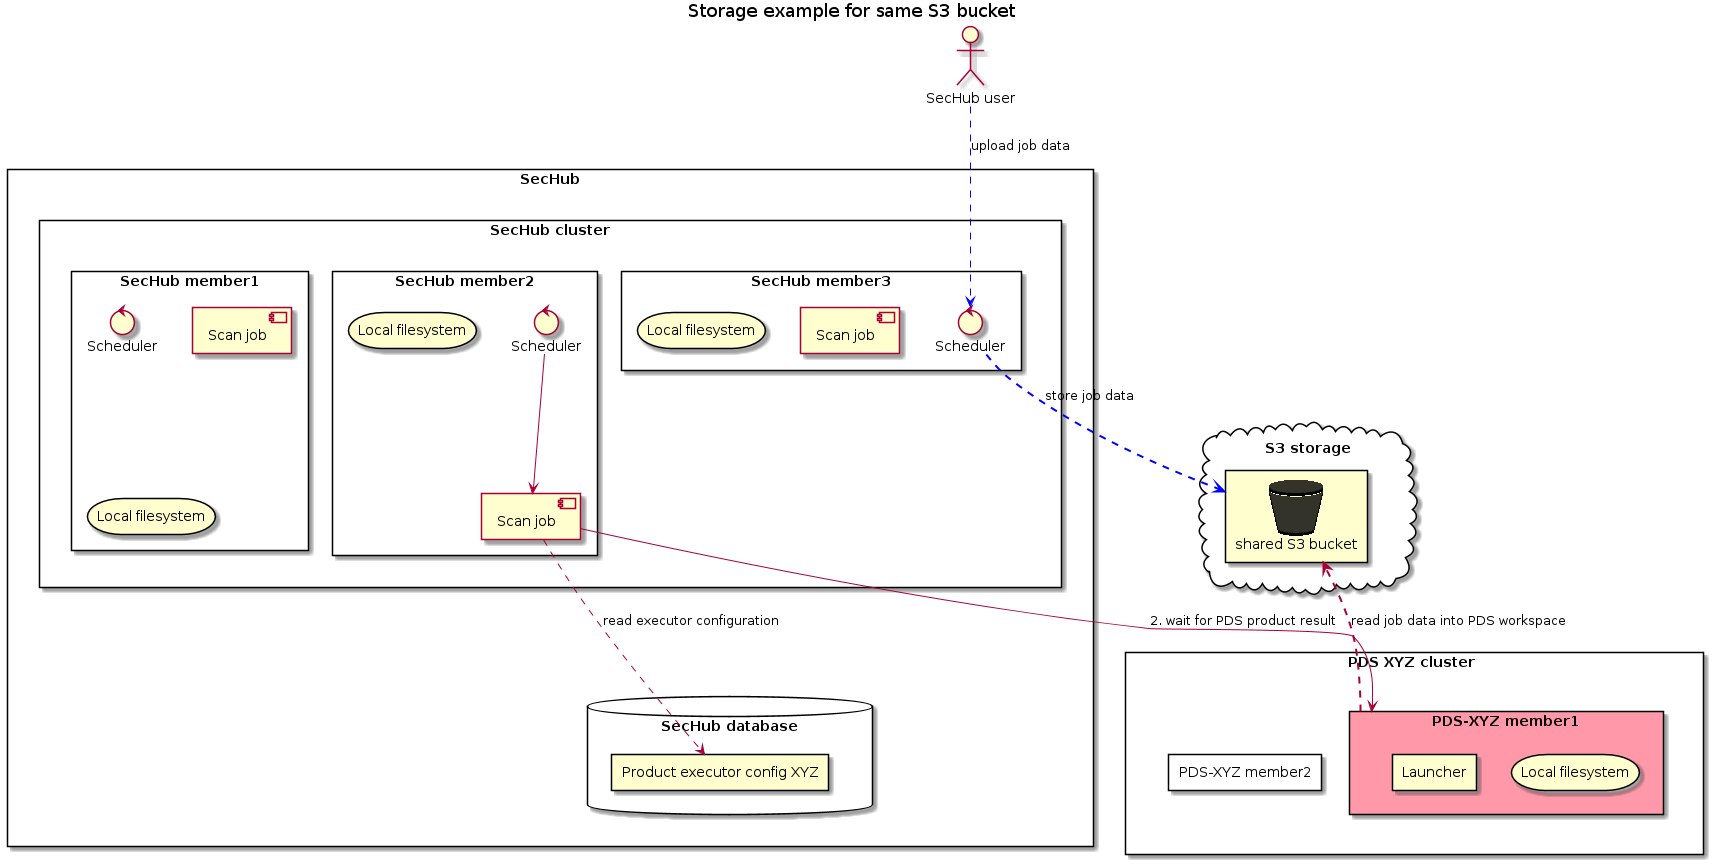

The diagram above was rendered by PlantUML. Its source (embedded in the PNG):
@startuml



skinparam defaultTextAlignment center
sprite $AmazonS3 [68x83/16] {
00000000000000000000000000000000000000000000000000000000000000000000
0000000000000000000000000000000EEEBB00000000000000000000000000000000
00000000000000000000000000000EEEEEBBBB000000000000000000000000000000
000000000000000000000000000EEEEEEEBBBBBB0000000000000000000000000000
0000000000000000000000000EEEEEEEEEBBBBBBBB00000000000000000000000000
000000000000000000000000EEEEEEEEEEBBBBBBBBBB000000000000000000000000
0000000000000000000000EEEEEEEEEEEEBBBBBBBBBBBB0000000000000000000000
000000000000000000000EEEEEEEEEEEEEBBBBBBBBBBBBB000000000000000000000
000000000000000000000EEEEEEEEEEEEEBBBBBBBBBBBBB000000000000000000000
000000000000000000000EEEEEEEEEEEEEBBBBBBBBBBBBB000000000000000000000
000000000000000000000EEEEEEEEEEEEEBBBBBBBBBBBBB000000000000000000000
000000000000000000000EEEEEEEEEEEEEBBBBBBBBBBBBB000000000000000000000
000000000000000000000EEEEEEEEEEEEEBBBBBBBBBBBBB000000000000000000000
000000000000000000000EEEEEEEEEEEEEBBBBBBBBBBBBB000000000000000000000
000000000000000000000EEEEEEEEEEEEEBBBBBBBBBBBBB000000000000000000000
000EECBBB000000000000EEEEEEEEEEEEEBBBBBBBBBBBBB000000000000EEEBBB000
0EEEECBBBBBBB00000000EEEEEEEEEEEEEBBBBBBBBBBBBB00000000EEEEEEECBBBB0
EEEEECBBBBBBBBBBB0000EEEEEEEEEEEEEBBBBBBBBBBBBB000EEEEEEEEEEEECBBBBB
EEEEECBBBBBBBBBBBBBBBDEEEEEEEEEEEEBBBBBBBBBBBBBEEEEEEEEEEEEEEECBBBBB
EEEEECBBBBBBBBBBBBBBBCEEEEEEEEEEEEBBBBBBBBBBBBCEEEEEEEEEEEEEEECBBBBB
EEEEECBBBBBBBBBBBBBBBCEEEEEEEEEEEEBBBBBBBBBBBBCEEEEEEEEEEEEEEECBBBBB
EEEEECBBBBBBBBBBBBBBBCEEEEEEEEEEEEBBBBBBBBBBBBCEEEEEEEEEEEEEEECBBBBB
EEEEECBBBBBBBBBBBBBBBCEEEEEEEEEFFFFFDCBBBBBBBBCEEEEEEEEEEEEEEECBBBBB
EEEEECBBBBBBBBBBBBBBBCEEEEEFFFFFFFFFFFFFDCBBBBCEEEEEEEEEEEEEEECBBBBB
EEEEECBBBBBBBBBBBBBBBCEFFFFFFFFFFFFFFFFFFFFFDCDEEEEEEEEEEEEEEECBBBBB
EEEEECBBBBBBBBBBBBBBBBBCDEEFFFFFFFFFFFFFFFFFEEEEEEEEEEEEEEEEEECBBBBB
EEEEECBBBBBBBBBBBBBBBBBBBBBBCCDEFFFFFFEEEEEEEEEEEEEEEEEEEEEEEECBBBBB
EEEEECBBBBBBBBBBBBBBBBBBBBBBBBBBBCEEEEEEEEEEEEEEEEEEEEEEEEEEEECBBBBB
EEEEECBBBBBBBBBBBBBBBBBBBBBBBBBBBCEEEEEEEEEEEEEEEEEEEEEEEEEEEECBBBBB
EEEEECBBBBBBBBBBBBBBBBBBBBBBBBBBBCEEEEEEEEEEEEEEEEEEEEEEEEEEEECBBBBB
EEEEECBBBBBBBBBBBBBBBBBBBBBBBBBBBCEEEEEEEEEEEEEEEEEEEEEEEEEEEECBBBBB
EEEEECBBBBBBBBBBBBBBBBBBBBBBBBBBCCDDDEEEEEEEEEEEEEEEEEEEEEEEEECBBBBB
EEEEECBBBBBBBBBBBBBBBBBBCCCDDEEEEDBBBBBCCCDDDEEEEEEEEEEEEEEEEECBBBBB
EEEEECBBBBBBBBBBBBBBBCEEEEEEEEEEEDBBBBBBBBBBBBCEEEEEEEEEEEEEEECBBBBB
EEEEECBBBBBBBBBBBBBBBCEEEEEEEEEEEDBBBBBBBBBBBBCEEEEEEEEEEEEEEECBBBBB
EEEEECBBBBBBBBBBBBBBBCEEEEEEEEEEEDBBBBBBBBBBBBCEEEEEEEEEEEEEEECBBBBB
EEEEECBBBBBBBBBBBBBBBCEEEEEEEEEEEDBBBBBBBBBBBBCEEEEEEEEEEEEEEECBBBBB
EEEEECBBBBBBBBBBBBBBBCEEEEEEEEEEEDBBBBBBBBBBBBCEEEEEEEEEEEEEEECBBBBB
EEEEECBBBBBBBBBBBBBBBCEEEEEEEEEEEDBBBBBBBBBBBBCEEEEEEEEEEEEEEECBBBBB
EEEEECBBBBBBBBBBBBBBBCEEEEEEEEEEEDBBBBBBBBBBBBCEEEEEEEEEEEEEEECBBBBB
EEEEECBBBBBBBBBBBBBBBCEEEEEEEEEEEDBBBBBBBBBBBBCEEEEEEEEEEEEEEECBBBBB
EEEEECBBBBBBBBBBBBBBBCEEEEEEEEEEEDBBBBBBBBBBBBCEEEEEEEEEEEEEEECBBBBB
EEEEECBBBBBBBBBBBBBBBCEEEEEEEEEEEDBBBBBBBBBBBBCEEEEEEEEEEEEEEECBBBBB
EEEEECBBBBBBBBBBBBBBBCEEEEEEEEEEEDBBBBBBBBBBBBCEEEEEEEEEEEEEEECBBBBB
EEEEECBBBBBBBBBBBBBBBCEEEEEEEEEEEDBBBBBBBBBBBBCEEEEEEEEEEEEEEECBBBBB
EEEEECBBBBBBBBBBBBBBBCEEEEEEEEEEEDBBBBBBBBBBBBCEEEEEEEEEEEEEEECBBBBB
EEEEECBBBBBBBBBBBBBBBCEEEEEEEEEEEDBBBBBBBBBBBBCEEEEEEEEEEEEEEECBBBBB
EEEEECBBBBBBBBBBBBBBBCEEEEEEEEEEEDBBBBBBBBBBBBCEEEEEEEEEEEEEEECBBBBB
EEEEECBBBBBBBBBBBBBBBCEEEEEEEEEEEDBBBBBBBBBBBBCEEEEEEEEEEEEEEECBBBBB
EEEEECBBBBBBBBBBBBBBBCEEEEEEEEEEEDBBBBBBBBBBBBCEEEEEEEEEEEEEEECBBBBB
EEEEECBBBBBBBBBBBBBBBCEEEEEEEEEEEDBBBBBBBBBBBBCEEEEEEEEEEEEEEECBBBBB
EEEEECBBBBBBBBBBBBBBBBBBCCCDDEEEEDBBBBBCCCCDDEEEEEEEEEEEEEEEEECBBBBB
EEEEECBBBBBBBBBBBBBBBBBBBBBBBBBCCCCDDEEEEEEEEEEEEEEEEEEEEEEEEECBBBBB
EEEEECBBBBBBBBBBBBBBBBBBBBBBBBBBBCEEEEEEEEEEEEEEEEEEEEEEEEEEEECBBBBB
EEEEECBBBBBBBBBBBBBBBBBBBBBBBBBBBCEEEEEEEEEEEEEEEEEEEEEEEEEEEECBBBBB
EEEEECBBBBBBBBBBBBBBBBBBBBBBBBBBBCEEEEEEEEEEEEEEEEEEEEEEEEEEEECBBBBB
EEEEECBBBBBBBBBBBBBBBBBBBBBBBBBBBBDEEEEEEEEEEEEEEEEEEEEEEEEEEECBBBBB
EEEEECBBBBBBBBBBBBBBBBBBBBBBA99776678ABCEEEEEEEEEEEEEEEEEEEEEECBBBBB
EEEEECBBBBBBBBBBBBBBBBBA9876666666666666689BCDEEEEEEEEEEEEEEEECBBBBB
EEEEECBBBBBBBBBBBBBBBCBA8666666666666666666789CEEEEEEEEEEEEEEECBBBBB
EEEEECBBBBBBBBBBBBBBBCEEEDBA86666666666789BBBBCEEEEEEEEEEEEEEECBBBBB
EEEEECBBBBBBBBBBBBBBBCEEEEEEEDBA866789BBBBBBBBCEEEEEEEEEEEEEEECBBBBB
EEEEECBBBBBBBBBBBBBBBCEEEEEEEEEEEDBBBBBBBBBBBBCEEEEEEEEEEEEEEECBBBBB
EEEEECBBBBBBBBBBBBBBBCEEEEEEEEEEEEBBBBBBBBBBBBCEEEEEEEEEEEEEEECBBBBB
EEEEECBBBBBBBBBBBBBBBCEEEEEEEEEEEEBBBBBBBBBBBBCEEEEEEEEEEEEEEECBBBBB
EEEEECBBBBBBBBBBBBBBBEEEEEEEEEEEEEBBBBBBBBBBBBBEEEEEEEEEEEEEEECBBBBB
EEEEECBBBBBBBBBBB0000EEEEEEEEEEEEEBBBBBBBBBBBBB0000EEEEEEEEEEECBBBBB
00EEECBBBBBBB00000000EEEEEEEEEEEEEBBBBBBBBBBBBB00000000EEEEEEECBBB00
0000ECBBB000000000000EEEEEEEEEEEEEBBBBBBBBBBBBB000000000000EEECB0000
000000000000000000000EEEEEEEEEEEEEBBBBBBBBBBBBB000000000000000000000
000000000000000000000EEEEEEEEEEEEEBBBBBBBBBBBBB000000000000000000000
000000000000000000000EEEEEEEEEEEEEBBBBBBBBBBBBB000000000000000000000
000000000000000000000EEEEEEEEEEEEEBBBBBBBBBBBBB000000000000000000000
000000000000000000000EEEEEEEEEEEEEBBBBBBBBBBBBB000000000000000000000
000000000000000000000EEEEEEEEEEEEEBBBBBBBBBBBBB000000000000000000000
000000000000000000000EEEEEEEEEEEEEBBBBBBBBBBBBB000000000000000000000
000000000000000000000EEEEEEEEEEEEEBBBBBBBBBBBBB000000000000000000000
000000000000000000000EEEEEEEEEEEEEBBBBBBBBBBBBB000000000000000000000
00000000000000000000000EEEEEEEEEEEBBBBBBBBBBB00000000000000000000000
0000000000000000000000000EEEEEEEEEBBBBBBBBB0000000000000000000000000
000000000000000000000000000EEEEEEEBBBBBBB000000000000000000000000000
00000000000000000000000000000EEEEEBBBB000000000000000000000000000000
0000000000000000000000000000000EEEBB00000000000000000000000000000000
}


skinparam storage<<AmazonS3>> {
    BackgroundColor White
}



sprite $bucket [54x56/16] {
000000000000000CCCCCCCCCCCCCCCCCCCCCCCC000000000000000
000000000CCCCCCCCCCCCCCCCCCCCCCCCCCCCCCCCCCCC000000000
00000CCCCCCCCCCCCCCCCCCCCCCCCCCCCCCCCCCCCCCCCCCCC00000
00CCCCCCCCCCCCCCCCCCCCCCCCCCCCCCCCCCCCCCCCCCCCCCCCCC00
0CCCCCCCCCCCCCCCCCCCCCCCCCCCCCCCCCCCCCCCCCCCCCCCCCCCC0
CCCCCCCCCCCCCCCCCCCCCCCCCCCCCCCCCCCCCCCCCCCCCCCCCCCCCC
CCCCCCCCCCCCCCCCCCCCCCCCCCCCCCCCCCCCCCCCCCCCCCCCCCCCCC
DCCCCCCCCCCCCCCCCCCCCCCCCCCCCCCCCCCCCCCCCCCCCCCCCCCCCD
FDCCCCCCCCCCCCCCCCCCCCCCCCCCCCCCCCCCCCCCCCCCCCCCCCCCDF
FFEDCCCCCCCCCCCCCCCCCCCCCCCCCCCCCCCCCCCCCCCCCCCCCCDEFF
FFFFEEDCCCCCCCCCCCCCCCCCCCCCCCCCCCCCCCCCCCCCCCCDEEFFFF
CFFFFFFFEDDCCCCCCCCCCCCCCCCCCCCCCCCCCCCCCCCDDEFFFFFFFC
DC0FFFFFFFFFFEEEDDDDDCCCCCCCCCCCCDDDDDEEEFFFFFFFFFF0CD
ECCC00FFFFFFFFFFFFFFFFFFFFFFFFFFFFFFFFFFFFFFFFFF00CCCE
FCCCCCC000FFFFFFFFFFFFFFFFFFFFFFFFFFFFFFFFFF000CCCCCCF
FDCCCCCCCCCC000000FFFFFFFFFFFFFFFFFF000000CCCCCCCCCCDF
0ECCCCCCCCCCCCCCCCCCC000000000000CCCCCCCCCCCCCCCCCCCE0
0ECCCCCCCCCCCCCCCCCCCCCCCCCCCCCCCCCCCCCCCCCCCCCCCCCCE0
0FCCCCCCCCCCCCCCCCCCCCCCCCCCCCCCCCCCCCCCCCCCCCCCCCCCF0
0FDCCCCCCCCCCCCCCCCCCCCCCCCCCCCCCCCCCCCCCCCCCCCCCCCDF0
00ECCCCCCCCCCCCCCCCCCCCCCCCCCCCCCCCCCCCCCCCCCCCCCCCE00
00ECCCCCCCCCCCCCCCCCCCCCCCCCCCCCCCCCCCCCCCCCCCCCCCCE00
00FCCCCCCCCCCCCCCCCCCCCCCCCCCCCCCCCCCCCCCCCCCCCCCCCF00
00FDCCCCCCCCCCCCCCCCCCCCCCCCCCCCCCCCCCCCCCCCCCCCCCDF00
00FDCCCCCCCCCCCCCCCCCCCCCCCCCCCCCCCCCCCCCCCCCCCCCCDF00
000ECCCCCCCCCCCCCCCCCCCCCCCCCCCCCCCCCCCCCCCCCCCCCCE000
000FCCCCCCCCCCCCCCCCCCCCCCCCCCCCCCCCCCCCCCCCCCCCCCF000
000FDCCCCCCCCCCCCCCCCCCCCCCCCCCCCCCCCCCCCCCCCCCCCDF000
000FDCCCCCCCCCCCCCCCCCCCCCCCCCCCCCCCCCCCCCCCCCCCCDF000
0000ECCCCCCCCCCCCCCCCCCCCCCCCCCCCCCCCCCCCCCCCCCCCE0000
0000FCCCCCCCCCCCCCCCCCCCCCCCCCCCCCCCCCCCCCCCCCCCCF0000
0000FCCCCCCCCCCCCCCCCCCCCCCCCCCCCCCCCCCCCCCCCCCCCF0000
0000FDCCCCCCCCCCCCCCCCCCCCCCCCCCCCCCCCCCCCCCCCCCDF0000
00000ECCCCCCCCCCCCCCCCCCCCCCCCCCCCCCCCCCCCCCCCCCE00000
00000ECCCCCCCCCCCCCCCCCCCCCCCCCCCCCCCCCCCCCCCCCCE00000
00000FCCCCCCCCCCCCCCCCCCCCCCCCCCCCCCCCCCCCCCCCCCF00000
00000FDCCCCCCCCCCCCCCCCCCCCCCCCCCCCCCCCCCCCCCCCDF00000
000000ECCCCCCCCCCCCCCCCCCCCCCCCCCCCCCCCCCCCCCCCE000000
000000ECCCCCCCCCCCCCCCCCCCCCCCCCCCCCCCCCCCCCCCCE000000
000000FCCCCCCCCCCCCCCCCCCCCCCCCCCCCCCCCCCCCCCCCF000000
000000FDCCCCCCCCCCCCCCCCCCCCCCCCCCCCCCCCCCCCCCDF000000
000000FDCCCCCCCCCCCCCCCCCCCCCCCCCCCCCCCCCCCCCCDF000000
0000000ECCCCCCCCCCCCCCCCCCCCCCCCCCCCCCCCCCCCCCE0000000
0000000FCCCCCCCCCCCCCCCCCCCCCCCCCCCCCCCCCCCCCCF0000000
0000000FCCCCCCCCCCCCCCCCCCCCCCCCCCCCCCCCCCCCCCF0000000
0000000FDCCCCCCCCCCCCCCCCCCCCCCCCCCCCCCCCCCCCDF0000000
00000000ECCCCCCCCCCCCCCCCCCCCCCCCCCCCCCCCCCCCE00000000
00000000FCCCCCCCCCCCCCCCCCCCCCCCCCCCCCCCCCCCCF00000000
00000000FCCCCCCCCCCCCCCCCCCCCCCCCCCCCCCCCCCCCF00000000
00000000FDCCCCCCCCCCCCCCCCCCCCCCCCCCCCCCCCCCDF00000000
000000000FECCCCCCCCCCCCCCCCCCCCCCCCCCCCCCCCEF000000000
000000000FFFEEDCCCCCCCCCCCCCCCCCCCCCCCCDEEFFF000000000
000000000FFFFFFFEEEDDDDDCCCCCCDDDDDEEEFFFFFFF000000000
00000000000FFFFFFFFFFFFFFFFFFFFFFFFFFFFFFFF00000000000
00000000000000FFFFFFFFFFFFFFFFFFFFFFFFFF00000000000000
00000000000000000000FFFFFFFFFFFFFF00000000000000000000
}


skinparam folder<<bucket>> {
    BackgroundColor #F9DFDC
}



sprite $volume [48x67/16] {
0000000CCCCCCCCCCCCCCCCCCCCCCCCCCCCCCCCCC0000000
000000CCCCCCCCCCCCCCCCCCCCCCCCCCCCCCCCCCCC000000
00000CCCCCCCCCCCCCCCCCCCCCCCCCCCCCCCCCCCCCC00000
0000CCCCCCCCCCCCCCCCCCCCCCCCCCCCCCCCCCCCCCCC0000
000CCCCCCCCCCCCCCCCCCCCCCCCCCCCCCCCCCCCCCCCCC000
00CCCCCCCCCCCCCCCCCCCCCCCCCCCCCCCCCCCCCCCCCCCC00
0CCCCCCCCCCCCCCCCCCCCCCCCCCCCCCCCCCCCCCCCCCCCCC0
0DDDDDDDDDDDDDDDDDDDDDDDDDDDDDDDDDDDDDDDDDDDDDD0
0FFFFFFFFFFFFFFFFFFFFFFFFFFFFFFFFFFFFFFFFFFFFFF0
0FFFFFFFFFFFFFFFFFFFFFFFFFFFFFFFFFFFFFFFFFFFFFF0
000000000000000000000000000000000000000000000000
000000000000000000000000000000000000000000000000
CCCCCCCCCCCCCCCCCCCCCCCCCCCCCCCCCCCCCCCCCCCCCCCC
CCCCCCCCCCCCCCCCCCCCCCCCCCCCCCCCCCCCCCCCCCCCCCCC
CCCCCCCCCCCCCCCCCCCCCCCCCCCCCCCCCCCCCCCCCCCCCCCC
CCCCCCCCCCCCCCCCCCCCCCCCCCCCCCCCCCCCCCCCCCCCCCCC
CCCCCCCCCCCCCCCCCCCCCCCCCCCCCCCCCCCCCCCCCCCCCCCC
CCCCCCCCCCCCCCCCCCCCCCCCCCCCCCCCCCCCCCCCCCCCCCCC
CCCCCCCCCCCCCCCCCCCCCCCCCCCCCCCCCCCCCCCCCCCCCCCC
CCCCCCCCCCCCCCCCCCCCCCCCCCCCCCCCCCCCCCCCCCCCCCCC
CCCCCCCCCCCCCCCCCCCCCCCCCCCCCCCCCCCCCCCCCCCCCCCC
CCCCCCCCCCCCCCCCCCCCCCCCCCCCCCCCCCCCCCCCCCCCCCCC
CCCCCCCCCCCCCCCCCCCCCCCCCCCCCCCCCCCCCCCCCCCCCCCC
CCCCCCCCCCCCCCCCCCCCCCCCCCCCCCCCCCCCCCCCCCCCCCCC
CCCCCCCCCCCCCCCCCCCCCCCCCCCCCCCCCCCCCCCCCCCCCCCC
CCCCCCCCCCCCCCCCCCCCCCCCCCCCCCCCCCCCCCCCCCCCCCCC
CCCCCCCCCCCCCCCCCCCCCCCCCCCCCCCCCCCCCCCCCCCCCCCC
CCCCCCCCCCCCCCCCCCCCCCCCCCCCCCCCCCCCCCCCCCCCCCCC
CCCCCCCCCCCCCCCCCCCCCCCCCCCCCCCCCCCCCCCCCCCCCCCC
CCCCCCCCCCCCCCCCCCCCCCCCCCCCCCCCCCCCCCCCCCCCCCCC
CCCCCCCCCCCCCCCCCCCCCCCCCCCCCCCCCCCCCCCCCCCCCCCC
CCCCCCCCCCCCCCCCCCCCCCCCCCCCCCCCCCCCCCCCCCCCCCCC
CCCCCCCCCCCCCCCCCCCCCCCCCCCCCCCCCCCCCCCCCCCCCCCC
CCCCCCCCCCCCCCCCCCCCCCCCCCCCCCCCCCCCCCCCCCCCCCCC
CCCCCCCCCCCCCCCCCCCCCCCCCCCCCCCCCCCCCCCCCCCCCCCC
CCCCCCCCCCCCCCCCCCCCCCCCCCCCCCCCCCCCCCCCCCCCCCCC
CCCCCCCCCCCCCCCCCCCCCCCCCCCCCCCCCCCCCCCCCCCCCCCC
CCCCCCCCCCCCCCCCCCCCCCCCCCCCCCCCCCCCCCCCCCCCCCCC
CCCCCCCCCCCCCCCCCCCCCCCCCCCCCCCCCCCCCCCCCCCCCCCC
CCCCCCCCCCCCCCCCCCCCCCCCCCCCCCCCCCCCCCCCCCCCCCCC
CCCCCCCCCCCCCCCCCCCCCCCCCCCCCCCCCCCCCCCCCCCCCCCC
CCCCCCCCCCCCCCCCCCCCCCCCCCCCCCCCCCCCCCCCCCCCCCCC
CCCCCCCCCCCCCCCCCCCCCCCCCCCCCCCCCCCCCCCCCCCCCCCC
CCCCCCCCCCCCCCCCCCCCCCCCCCCCCCCCCCCCCCCCCCCCCCCC
CCCCCCCCCCCCCCCCCCCCCCCCCCCCCCCCCCCCCCCCCCCCCCCC
CCCCCCCCCCCCCCCCCCCCCCCCCCCCCCCCCCCCCCCCCCCCCCCC
CCCCCCCCCCCCCCCCCCCCCCCCCCCCCCCCCCCCCCCCCCCCCCCC
CCCCCCCCCCCCCCCCCCCCCCCCCCCCCCCCCCCCCCCCCCCCCCCC
CCCCCCCCCCCCCCCCCCCCCCCCCCCCCCCCCCCCCCCCCCCCCCCC
CCCCCCCCCCCCCCCCCCCCCCCCCCCCCCCCCCCCCCCCCCCCCCCC
CCCCCCCCCCCCCCCCCCCCCCCCCCCCCCCCCCCCCCCCCCCCCCCC
CCCCCCCCCCCCCCCCCCCCCCCCCCCCCCCCCCCCCCCCCCCCCCCC
CCCCCCCCCCCCCCCCCCCCCCCCCCCCCCCCCCCCCCCCCCCCCCCC
CCCCCCCCCCCCCCCCCCCCCCCCCCCCCCCCCCCCCCCCCCCCCCCC
CCCCCCCCCCCCCCCCCCCCCCCCCCCCCCCCCCCCCCCCCCCCCCCC
CCCCCCCCCCCCCCCCCCCCCCCCCCCCCCCCCCCCCCCCCCCCCCCC
CCCCCCCCCCCCCCCCCCCCCCCCCCCCCCCCCCCCCCCCCCCCCCCC
CCCCCCCCCCCCCCCCCCCCCCCCCCCCCCCCCCCCCCCCCCCCCCCC
CCCCCCCCCCCCCCCCCCCCCCCCCCCCCCCCCCCCCCCCCCCCCCCC
CCCCCCCCCCCCCCCCCCCCCCCCCCCCCCCCCCCCCCCCCCCCCCCC
CCCCCCCCCCCCCCCCCCCCCCCCCCCCCCCCCCCCCCCCCCCCCCCC
CCCCCCCCCCCCCCCCCCCCCCCCCCCCCCCCCCCCCCCCCCCCCCCC
CCCCCCCCCCCCCCCCCCCCCCCCCCCCCCCCCCCCCCCCCCCCCCCC
CCCCCCCCCCCCCCCCCCCCCCCCCCCCCCCCCCCCCCCCCCCCCCCC
DDDDDDDDDDDDDDDDDDDDDDDDDDDDDDDDDDDDDDDDDDDDDDDD
FFFFFFFFFFFFFFFFFFFFFFFFFFFFFFFFFFFFFFFFFFFFFFFF
FFFFFFFFFFFFFFFFFFFFFFFFFFFFFFFFFFFFFFFFFFFFFFFF
}






title Storage example for same S3 bucket


actor secHubUser as "SecHub user"

rectangle SecHub {

    rectangle secHubCluster as "SecHub cluster" {

        rectangle secHub3 as "SecHub member3" {
             control scheduler3 as "Scheduler"
             component scanJob3 as "Scan job"
             storage localFS3 as "Local filesystem"
        }
        rectangle secHub2 as "SecHub member2"{
             control scheduler2 as "Scheduler"
             component scanJob2 as "Scan job"
             storage localFS2 as "Local filesystem"
        }
        rectangle secHub1 as "SecHub member1" {
            control scheduler1 as "Scheduler"
            component scanJob1 as "Scan job"
            storage localFS1 as "Local filesystem"
        }

    }
    database secHubDB as "SecHub database" {

            rectangle XYZConfig as "Product executor config XYZ"
    }
}

cloud " S3 storage" as s3Storage{
    rectangle "shared S3 bucket" <<$bucket>> as bucket1
}

rectangle pdsCluster as "PDS XYZ cluster " {

    rectangle pdsXyz1 as "PDS-XYZ member1" #ff99aa {
        storage workspace1 as "Local filesystem"
        rectangle launcher1 as "Launcher"
    }
    rectangle pdsXyz2 as "PDS-XYZ member2" {
    }
}

secHubUser ..> scheduler3 #blue : "upload job data"

secHubCluster -[hidden]- secHubDB

scheduler3 .[thickness=2].> bucket1 #blue : "store job data"

scheduler2 --> scanJob2
scanJob2 ..> XYZConfig : "read executor configuration"
scanJob2 --> pdsXyz1 : "2. wait for PDS product result"

pdsXyz1 .[thickness=2].> bucket1 : "read job data into PDS workspace"

s3Storage -[hidden]- pdsCluster
s3Storage -[hidden]- secHubCluster
@enduml